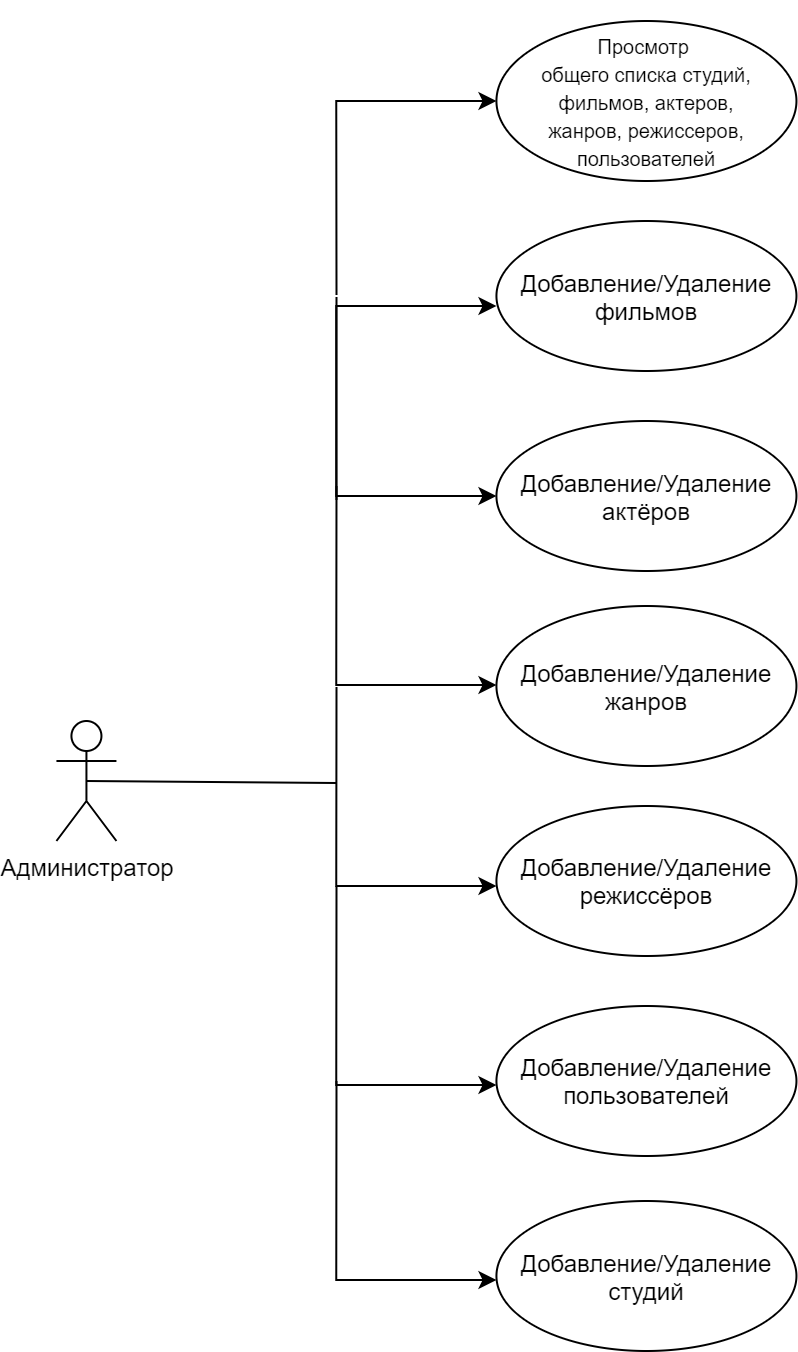

The diagram above was exported from draw.io. Its source (the exported page's mxGraphModel, read from the mxfile embedded in the PNG):
<mxGraphModel dx="170" dy="1015" grid="1" gridSize="10" guides="1" tooltips="1" connect="1" arrows="1" fold="1" page="1" pageScale="1" pageWidth="827" pageHeight="1169" math="0" shadow="0">
  <root>
    <mxCell id="0" />
    <mxCell id="1" parent="0" />
    <mxCell id="2" value="Администратор" style="shape=umlActor;verticalLabelPosition=bottom;verticalAlign=top;html=1;outlineConnect=0;" vertex="1" parent="1">
      <mxGeometry x="2627.7200000000003" y="1540" width="30" height="60" as="geometry" />
    </mxCell>
    <mxCell id="3" style="edgeStyle=orthogonalEdgeStyle;rounded=0;orthogonalLoop=1;jettySize=auto;html=1;exitX=0;exitY=0.5;exitDx=0;exitDy=0;endArrow=none;endFill=0;startArrow=classic;startFill=1;" edge="1" source="4" parent="1">
      <mxGeometry relative="1" as="geometry">
        <mxPoint x="2767.7200000000007" y="1327" as="targetPoint" />
      </mxGeometry>
    </mxCell>
    <mxCell id="4" value="&lt;font style=&quot;font-size: 10px&quot;&gt;&lt;br&gt;Просмотр &lt;br&gt;общего списка студий,&lt;br&gt;фильмов, актеров,&lt;br&gt;жанров, режиссеров,&lt;br&gt;пользователей&lt;br&gt;&lt;br&gt;&lt;/font&gt;" style="ellipse;whiteSpace=wrap;html=1;" vertex="1" parent="1">
      <mxGeometry x="2847.7200000000003" y="1190" width="150" height="80" as="geometry" />
    </mxCell>
    <mxCell id="5" value="Добавление/Удаление&lt;br&gt;фильмов" style="ellipse;whiteSpace=wrap;html=1;" vertex="1" parent="1">
      <mxGeometry x="2847.7200000000003" y="1290" width="150" height="75" as="geometry" />
    </mxCell>
    <mxCell id="6" style="edgeStyle=orthogonalEdgeStyle;rounded=0;orthogonalLoop=1;jettySize=auto;html=1;exitX=0;exitY=0.5;exitDx=0;exitDy=0;startArrow=classic;startFill=1;endArrow=none;endFill=0;" edge="1" source="7" parent="1">
      <mxGeometry relative="1" as="geometry">
        <mxPoint x="2767.7200000000007" y="1328" as="targetPoint" />
      </mxGeometry>
    </mxCell>
    <mxCell id="7" value="Добавление/Удаление&lt;br&gt;актёров" style="ellipse;whiteSpace=wrap;html=1;" vertex="1" parent="1">
      <mxGeometry x="2847.7200000000003" y="1390" width="150" height="75" as="geometry" />
    </mxCell>
    <mxCell id="8" value="Добавление/Удаление&lt;br&gt;жанров" style="ellipse;whiteSpace=wrap;html=1;" vertex="1" parent="1">
      <mxGeometry x="2847.7200000000003" y="1482.5" width="150" height="80" as="geometry" />
    </mxCell>
    <mxCell id="9" value="Добавление/Удаление&lt;br&gt;режиссёров" style="ellipse;whiteSpace=wrap;html=1;" vertex="1" parent="1">
      <mxGeometry x="2847.7200000000003" y="1582.5" width="150" height="75" as="geometry" />
    </mxCell>
    <mxCell id="10" value="Добавление/Удаление&lt;br&gt;пользователей" style="ellipse;whiteSpace=wrap;html=1;" vertex="1" parent="1">
      <mxGeometry x="2847.7200000000003" y="1682.5" width="150" height="75" as="geometry" />
    </mxCell>
    <mxCell id="11" style="edgeStyle=orthogonalEdgeStyle;rounded=0;orthogonalLoop=1;jettySize=auto;html=1;exitX=0;exitY=0.5;exitDx=0;exitDy=0;startArrow=classic;startFill=1;endArrow=none;endFill=0;" edge="1" parent="1">
      <mxGeometry relative="1" as="geometry">
        <mxPoint x="2767.7200000000007" y="1422.5" as="targetPoint" />
        <mxPoint x="2847.7200000000007" y="1522" as="sourcePoint" />
      </mxGeometry>
    </mxCell>
    <mxCell id="12" style="edgeStyle=orthogonalEdgeStyle;rounded=0;orthogonalLoop=1;jettySize=auto;html=1;exitX=0;exitY=0.5;exitDx=0;exitDy=0;startArrow=classic;startFill=1;endArrow=none;endFill=0;" edge="1" parent="1">
      <mxGeometry relative="1" as="geometry">
        <mxPoint x="2767.7200000000007" y="1522.9999999999995" as="targetPoint" />
        <mxPoint x="2847.7200000000007" y="1622.5" as="sourcePoint" />
      </mxGeometry>
    </mxCell>
    <mxCell id="13" style="edgeStyle=orthogonalEdgeStyle;rounded=0;orthogonalLoop=1;jettySize=auto;html=1;exitX=0;exitY=0.5;exitDx=0;exitDy=0;startArrow=classic;startFill=1;endArrow=none;endFill=0;" edge="1" parent="1">
      <mxGeometry relative="1" as="geometry">
        <mxPoint x="2767.7200000000007" y="1622.5" as="targetPoint" />
        <mxPoint x="2847.7200000000007" y="1722" as="sourcePoint" />
      </mxGeometry>
    </mxCell>
    <mxCell id="14" style="edgeStyle=orthogonalEdgeStyle;rounded=0;orthogonalLoop=1;jettySize=auto;html=1;exitX=0;exitY=0.5;exitDx=0;exitDy=0;endArrow=none;endFill=0;startArrow=classic;startFill=1;" edge="1" parent="1">
      <mxGeometry relative="1" as="geometry">
        <mxPoint x="2767.7200000000007" y="1429.5" as="targetPoint" />
        <mxPoint x="2847.7200000000007" y="1332.5" as="sourcePoint" />
      </mxGeometry>
    </mxCell>
    <mxCell id="15" value="" style="endArrow=none;html=1;exitX=0.5;exitY=0.5;exitDx=0;exitDy=0;exitPerimeter=0;" edge="1" source="2" parent="1">
      <mxGeometry width="50" height="50" relative="1" as="geometry">
        <mxPoint x="2642.7200000000003" y="1561" as="sourcePoint" />
        <mxPoint x="2767.7200000000007" y="1571" as="targetPoint" />
      </mxGeometry>
    </mxCell>
    <mxCell id="16" value="Добавление/Удаление&lt;br&gt;студий" style="ellipse;whiteSpace=wrap;html=1;" vertex="1" parent="1">
      <mxGeometry x="2847.7200000000003" y="1780" width="150" height="75" as="geometry" />
    </mxCell>
    <mxCell id="17" style="edgeStyle=orthogonalEdgeStyle;rounded=0;orthogonalLoop=1;jettySize=auto;html=1;exitX=0;exitY=0.5;exitDx=0;exitDy=0;startArrow=classic;startFill=1;endArrow=none;endFill=0;" edge="1" parent="1">
      <mxGeometry relative="1" as="geometry">
        <mxPoint x="2767.7200000000007" y="1720" as="targetPoint" />
        <mxPoint x="2847.7200000000007" y="1819.5" as="sourcePoint" />
      </mxGeometry>
    </mxCell>
  </root>
</mxGraphModel>